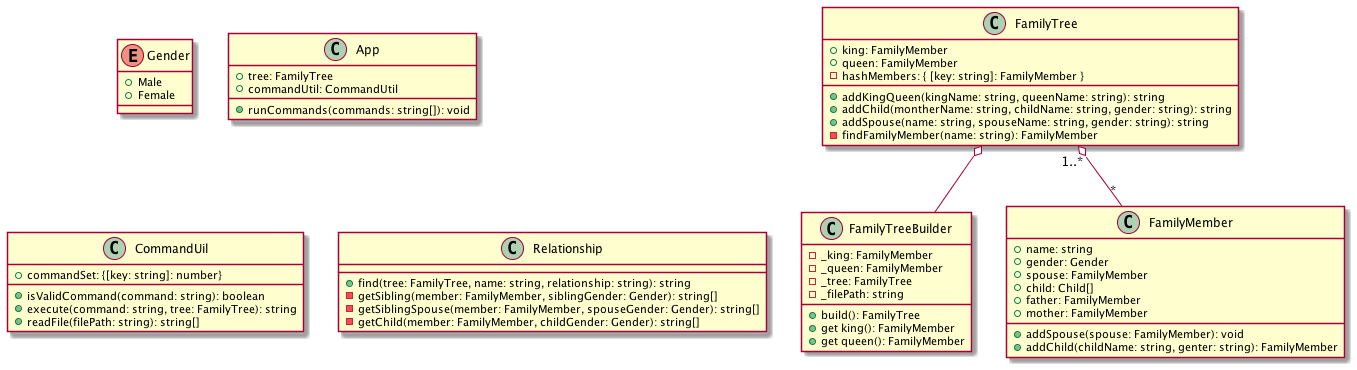

The diagram above was rendered by PlantUML. Its source (embedded in the PNG):
@startuml class diagram

enum Gender {
    +Male
    +Female
}

class App {
    +tree: FamilyTree
    +commandUtil: CommandUtil
    +runCommands(commands: string[]): void
}

class CommandUil {
    +commandSet: {[key: string]: number}
    +isValidCommand(command: string): boolean
    +execute(command: string, tree: FamilyTree): string
    +readFile(filePath: string): string[]
}

class Relationship {
    +find(tree: FamilyTree, name: string, relationship: string): string
    -getSibling(member: FamilyMember, siblingGender: Gender): string[]
    -getSiblingSpouse(member: FamilyMember, spouseGender: Gender): string[]
    -getChild(member: FamilyMember, childGender: Gender): string[]
}

class FamilyTreeBuilder {
    -_king: FamilyMember
    -_queen: FamilyMember
    -_tree: FamilyTree
    -_filePath: string
    +build(): FamilyTree
    +get king(): FamilyMember
    +get queen(): FamilyMember
}

class FamilyTree {
    +king: FamilyMember
    +queen: FamilyMember
    -hashMembers: { [key: string]: FamilyMember }
    +addKingQueen(kingName: string, queenName: string): string 
    +addChild(montherName: string, childName: string, gender: string): string
    +addSpouse(name: string, spouseName: string, gender: string): string
    -findFamilyMember(name: string): FamilyMember
}

class FamilyMember {
    +name: string
    +gender: Gender
    +spouse: FamilyMember
    +child: Child[]
    +father: FamilyMember 
    +mother: FamilyMember 
    +addSpouse(spouse: FamilyMember): void
    +addChild(childName: string, genter: string): FamilyMember
}

FamilyTree "1..*" o-- "*" FamilyMember
FamilyTree o-- FamilyTreeBuilder

@enduml